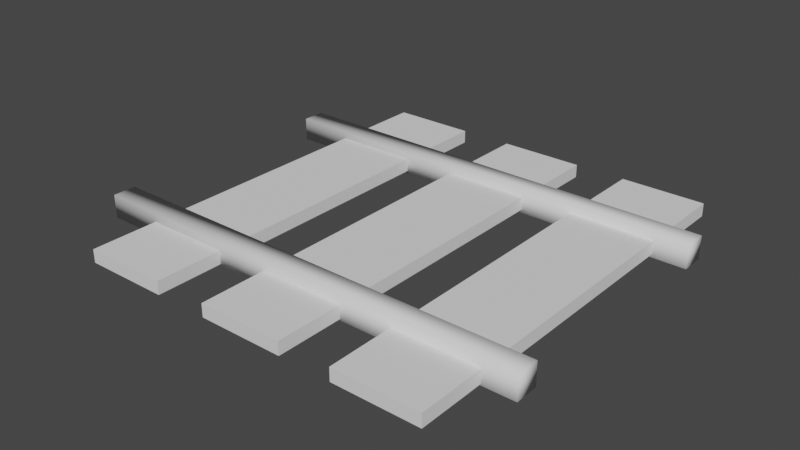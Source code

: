 # Source: LorenSchiene.blend  (saved by Blender 2.81.16; exported with 4.5.12 LTS)
import bpy
from mathutils import Matrix  # noqa: F401  (used for matrix-valued properties, if any)

bpy.ops.wm.read_factory_settings(use_empty=True)
scene = bpy.context.scene
scene.name = 'Scene'

# ---- collections
col_collection = bpy.data.collections.new('Collection'); scene.collection.children.link(col_collection)

# ---- world
world_world = bpy.data.worlds.new('World'); scene.world = world_world
world_world.use_nodes = True; world_world.node_tree.nodes.clear()
_N = world_world.node_tree.nodes; _L = world_world.node_tree.links
n0 = _N.new('ShaderNodeOutputWorld'); n0.name = 'World Output'; n0.location = (300, 300)
n1 = _N.new('ShaderNodeBackground'); n1.name = 'Background'; n1.location = (10, 300)
n1.inputs[0].default_value = (0.05088, 0.05088, 0.05088, 1.0)
_L.new(n1.outputs[0], n0.inputs[0])
n0.is_active_output = True
world_world.color = (0.05088, 0.05088, 0.05088)
world_world.use_sun_shadow = False
world_world.sun_shadow_jitter_overblur = 0.0

# ---- meshes
me_cube_006 = bpy.data.meshes.new('Cube.006')
me_cube_006.from_pydata([(1.444, -2.983, -0.1111), (1.444, -2.983, 0.07677), (1.444, 3.017, -0.1111), (1.444, 3.017, 0.07677), (2.667, -2.983, -0.1111), (2.667, -2.983, 0.07677), (2.667, 3.017, -0.1111), (2.667, 3.017, 0.07677), (-3.363, -2.012, -0.1303), (-3.363, -2.012, 0.2061), (-3.363, -1.676, -0.1303), (-3.363, -1.676, 0.2061), (3.124, -2.012, -0.1303), (3.124, -2.012, 0.2061), (3.124, -1.676, -0.1303), (3.124, -1.676, 0.2061), (-3.351, 1.626, -0.1546), (-3.351, 1.626, 0.1818), (-3.351, 1.962, -0.1546), (-3.351, 1.962, 0.1818), (3.145, 1.626, -0.1546), (3.145, 1.626, 0.1818), (3.145, 1.962, -0.1546), (3.145, 1.962, 0.1818), (-2.528, -2.983, -0.1111), (-2.528, -2.983, 0.07677), (-2.528, 3.017, -0.1111), (-2.528, 3.017, 0.07677), (-1.305, -2.983, -0.1111), (-1.305, -2.983, 0.07677), (-1.305, 3.017, -0.1111), (-1.305, 3.017, 0.07677), (-0.5278, -2.983, -0.1111), (-0.5278, -2.983, 0.07677), (-0.5278, 3.017, -0.1111), (-0.5278, 3.017, 0.07677), (0.6953, -2.983, -0.1111), (0.6953, -2.983, 0.07677), (0.6953, 3.017, -0.1111), (0.6953, 3.017, 0.07677)], [], [(0, 1, 3, 2), (2, 3, 7, 6), (6, 7, 5, 4), (4, 5, 1, 0), (2, 6, 4, 0), (7, 3, 1, 5), (8, 9, 11, 10), (10, 11, 15, 14), (14, 15, 13, 12), (12, 13, 9, 8), (10, 14, 12, 8), (15, 11, 9, 13), (16, 17, 19, 18), (18, 19, 23, 22), (22, 23, 21, 20), (20, 21, 17, 16), (18, 22, 20, 16), (23, 19, 17, 21), (24, 25, 27, 26), (26, 27, 31, 30), (30, 31, 29, 28), (28, 29, 25, 24), (26, 30, 28, 24), (31, 27, 25, 29), (32, 33, 35, 34), (34, 35, 39, 38), (38, 39, 37, 36), (36, 37, 33, 32), (34, 38, 36, 32), (39, 35, 33, 37)])
me_cube_006.polygons.foreach_set('use_smooth', [0, 0, 0, 0, 0, 0, 1, 1, 1, 1, 1, 1, 1, 1, 1, 1, 1, 1, 0, 0, 0, 0, 0, 0, 0, 0, 0, 0, 0, 0])
_uv = me_cube_006.uv_layers.new(name='UVMap')
_uv.uv.foreach_set('vector', [0.375, 0.0, 0.625, 0.0, 0.625, 0.25, 0.375, 0.25, 0.375, 0.25, 0.625, 0.25, 0.625, 0.5, 0.375, 0.5, 0.375, 0.5, 0.625, 0.5, 0.625, 0.75, 0.375, 0.75, 0.375, 0.75, 0.625, 0.75, 0.625, 1.0, 0.375, 1.0, 0.125, 0.5, 0.375, 0.5, 0.375, 0.75, 0.125, 0.75, 0.625, 0.5, 0.875, 0.5, 0.875, 0.75, 0.625, 0.75, 0.375, 0.0, 0.625, 0.0, 0.625, 0.25, 0.375, 0.25, 0.375, 0.25, 0.625, 0.25, 0.625, 0.5, 0.375, 0.5, 0.375, 0.5, 0.625, 0.5, 0.625, 0.75, 0.375, 0.75, 0.375, 0.75, 0.625, 0.75, 0.625, 1.0, 0.375, 1.0, 0.125, 0.5, 0.375, 0.5, 0.375, 0.75, 0.125, 0.75, 0.625, 0.5, 0.875, 0.5, 0.875, 0.75, 0.625, 0.75, 0.375, 0.0, 0.625, 0.0, 0.625, 0.25, 0.375, 0.25, 0.375, 0.25, 0.625, 0.25, 0.625, 0.5, 0.375, 0.5, 0.375, 0.5, 0.625, 0.5, 0.625, 0.75, 0.375, 0.75, 0.375, 0.75, 0.625, 0.75, 0.625, 1.0, 0.375, 1.0, 0.125, 0.5, 0.375, 0.5, 0.375, 0.75, 0.125, 0.75, 0.625, 0.5, 0.875, 0.5, 0.875, 0.75, 0.625, 0.75, 0.375, 0.0, 0.625, 0.0, 0.625, 0.25, 0.375, 0.25, 0.375, 0.25, 0.625, 0.25, 0.625, 0.5, 0.375, 0.5, 0.375, 0.5, 0.625, 0.5, 0.625, 0.75, 0.375, 0.75, 0.375, 0.75, 0.625, 0.75, 0.625, 1.0, 0.375, 1.0, 0.125, 0.5, 0.375, 0.5, 0.375, 0.75, 0.125, 0.75, 0.625, 0.5, 0.875, 0.5, 0.875, 0.75, 0.625, 0.75, 0.375, 0.0, 0.625, 0.0, 0.625, 0.25, 0.375, 0.25, 0.375, 0.25, 0.625, 0.25, 0.625, 0.5, 0.375, 0.5, 0.375, 0.5, 0.625, 0.5, 0.625, 0.75, 0.375, 0.75, 0.375, 0.75, 0.625, 0.75, 0.625, 1.0, 0.375, 1.0, 0.125, 0.5, 0.375, 0.5, 0.375, 0.75, 0.125, 0.75, 0.625, 0.5, 0.875, 0.5, 0.875, 0.75, 0.625, 0.75])
me_cube_006.use_remesh_fix_poles = True
me_cube_006.use_remesh_preserve_attributes = False
me_cube_006.use_mirror_vertex_groups = False
me_cube_006.update()

# ---- objects
ob_schiene = bpy.data.objects.new('Schiene', me_cube_006)

# ---- transforms, parenting, visibility, modifiers, constraints
ob_schiene.location = (0.5022, -0.05304, -1.716)
ob_schiene.lineart.crease_threshold = 0.0

# ---- collection membership
col_collection.objects.link(ob_schiene)

# ---- scene / render settings (as saved in the file)
scene.frame_start = 1; scene.frame_end = 250; scene.frame_set(1)
scene.render.engine = 'BLENDER_EEVEE_NEXT'
scene.cycles.use_denoising = False
scene.cycles.samples = 128
scene.cycles.sampling_pattern = 'TABULATED_SOBOL'
scene.cycles.use_adaptive_sampling = False
scene.cycles.use_light_tree = False
scene.view_settings.view_transform = 'Filmic'
bpy.context.view_layer.update()

# ---- added for rendering (the .blend has no active camera and no usable light): camera, sun
cam_auto = bpy.data.cameras.new('AutoCamera')
cam_auto.lens = 50.0
cam_auto.sensor_width = 36.0
cam_auto.clip_end = 1000.0
ob_auto_camera = bpy.data.objects.new('AutoCamera', cam_auto)
scene.collection.objects.link(ob_auto_camera)
ob_auto_camera.location = (8.58985, -9.87228, 4.86702)
ob_auto_camera.rotation_euler = (1.09748, -7.21219e-08, 0.694738)
scene.camera = ob_auto_camera
light_auto_sun = bpy.data.lights.new('AutoSun', 'SUN')
light_auto_sun.energy = 3.0
light_auto_sun.angle = 0.0523599
ob_auto_sun = bpy.data.objects.new('AutoSun', light_auto_sun)
scene.collection.objects.link(ob_auto_sun)
ob_auto_sun.rotation_euler = (0.872665, 0.174533, 0.523599)
bpy.context.view_layer.update()
